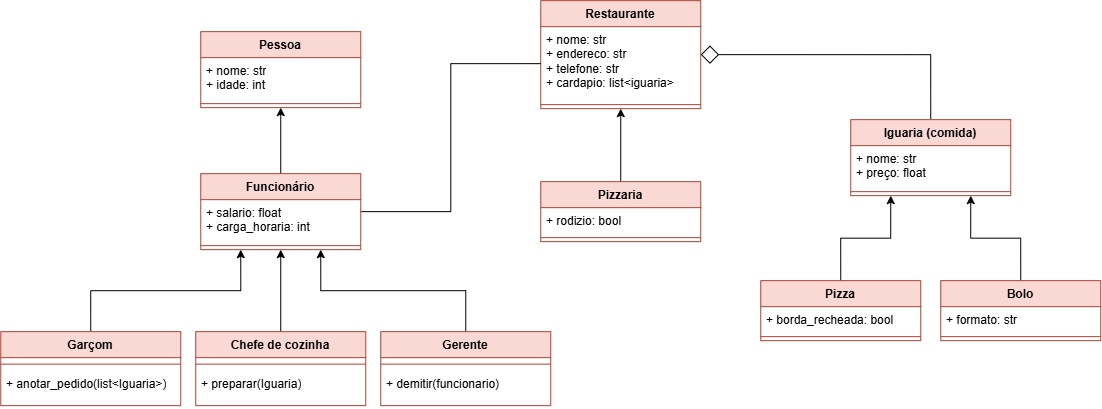

The diagram above was exported from draw.io. Its source (the exported page's mxGraphModel, read from the mxfile embedded in the PNG):
<mxGraphModel dx="1230" dy="677" grid="1" gridSize="10" guides="1" tooltips="1" connect="1" arrows="1" fold="1" page="1" pageScale="1" pageWidth="1169" pageHeight="827" math="0" shadow="0">
  <root>
    <mxCell id="0" />
    <mxCell id="1" parent="0" />
    <mxCell id="PXdxorRTqUBCeXibrhPo-2" parent="1" style="swimlane;fontStyle=1;align=center;verticalAlign=top;childLayout=stackLayout;horizontal=1;startSize=26;horizontalStack=0;resizeParent=1;resizeParentMax=0;resizeLast=0;collapsible=1;marginBottom=0;whiteSpace=wrap;html=1;fillColor=#fad9d5;strokeColor=#ae4132;" value="Pessoa" vertex="1">
      <mxGeometry height="76" width="160" x="241" y="181" as="geometry" />
    </mxCell>
    <mxCell id="PXdxorRTqUBCeXibrhPo-3" parent="PXdxorRTqUBCeXibrhPo-2" style="text;strokeColor=none;fillColor=none;align=left;verticalAlign=top;spacingLeft=4;spacingRight=4;overflow=hidden;rotatable=0;points=[[0,0.5],[1,0.5]];portConstraint=eastwest;whiteSpace=wrap;html=1;" value="+ nome: str&lt;div&gt;+ idade: int&lt;/div&gt;" vertex="1">
      <mxGeometry height="42" width="160" y="26" as="geometry" />
    </mxCell>
    <mxCell id="PXdxorRTqUBCeXibrhPo-4" parent="PXdxorRTqUBCeXibrhPo-2" style="line;strokeWidth=1;fillColor=none;align=left;verticalAlign=middle;spacingTop=-1;spacingLeft=3;spacingRight=3;rotatable=0;labelPosition=right;points=[];portConstraint=eastwest;strokeColor=inherit;" value="" vertex="1">
      <mxGeometry height="8" width="160" y="68" as="geometry" />
    </mxCell>
    <mxCell id="PXdxorRTqUBCeXibrhPo-10" parent="1" style="swimlane;fontStyle=1;align=center;verticalAlign=top;childLayout=stackLayout;horizontal=1;startSize=26;horizontalStack=0;resizeParent=1;resizeParentMax=0;resizeLast=0;collapsible=1;marginBottom=0;whiteSpace=wrap;html=1;fillColor=#fad9d5;strokeColor=#ae4132;" value="Restaurante" vertex="1">
      <mxGeometry height="108" width="160" x="581" y="150" as="geometry" />
    </mxCell>
    <mxCell id="PXdxorRTqUBCeXibrhPo-11" parent="PXdxorRTqUBCeXibrhPo-10" style="text;strokeColor=none;fillColor=none;align=left;verticalAlign=top;spacingLeft=4;spacingRight=4;overflow=hidden;rotatable=0;points=[[0,0.5],[1,0.5]];portConstraint=eastwest;whiteSpace=wrap;html=1;" value="+ nome: str&lt;div&gt;+ endereco: str&lt;/div&gt;&lt;div&gt;+ telefone: str&lt;br&gt;+ cardapio: list&amp;lt;iguaria&amp;gt;&lt;/div&gt;" vertex="1">
      <mxGeometry height="74" width="160" y="26" as="geometry" />
    </mxCell>
    <mxCell id="PXdxorRTqUBCeXibrhPo-12" parent="PXdxorRTqUBCeXibrhPo-10" style="line;strokeWidth=1;fillColor=none;align=left;verticalAlign=middle;spacingTop=-1;spacingLeft=3;spacingRight=3;rotatable=0;labelPosition=right;points=[];portConstraint=eastwest;strokeColor=inherit;" value="" vertex="1">
      <mxGeometry height="8" width="160" y="100" as="geometry" />
    </mxCell>
    <mxCell id="PXdxorRTqUBCeXibrhPo-61" edge="1" parent="1" source="PXdxorRTqUBCeXibrhPo-13" style="edgeStyle=orthogonalEdgeStyle;rounded=0;orthogonalLoop=1;jettySize=auto;html=1;exitX=0.5;exitY=0;exitDx=0;exitDy=0;entryX=0.25;entryY=1;entryDx=0;entryDy=0;" target="PXdxorRTqUBCeXibrhPo-30">
      <mxGeometry relative="1" as="geometry" />
    </mxCell>
    <mxCell id="PXdxorRTqUBCeXibrhPo-13" parent="1" style="swimlane;fontStyle=1;align=center;verticalAlign=top;childLayout=stackLayout;horizontal=1;startSize=26;horizontalStack=0;resizeParent=1;resizeParentMax=0;resizeLast=0;collapsible=1;marginBottom=0;whiteSpace=wrap;html=1;fillColor=#fad9d5;strokeColor=#ae4132;" value="Pizza" vertex="1">
      <mxGeometry height="60" width="160" x="801" y="430" as="geometry" />
    </mxCell>
    <mxCell id="PXdxorRTqUBCeXibrhPo-14" parent="PXdxorRTqUBCeXibrhPo-13" style="text;strokeColor=none;fillColor=none;align=left;verticalAlign=top;spacingLeft=4;spacingRight=4;overflow=hidden;rotatable=0;points=[[0,0.5],[1,0.5]];portConstraint=eastwest;whiteSpace=wrap;html=1;" value="+ borda_recheada: bool" vertex="1">
      <mxGeometry height="26" width="160" y="26" as="geometry" />
    </mxCell>
    <mxCell id="PXdxorRTqUBCeXibrhPo-15" parent="PXdxorRTqUBCeXibrhPo-13" style="line;strokeWidth=1;fillColor=none;align=left;verticalAlign=middle;spacingTop=-1;spacingLeft=3;spacingRight=3;rotatable=0;labelPosition=right;points=[];portConstraint=eastwest;strokeColor=inherit;" value="" vertex="1">
      <mxGeometry height="8" width="160" y="52" as="geometry" />
    </mxCell>
    <mxCell id="PXdxorRTqUBCeXibrhPo-62" edge="1" parent="1" source="PXdxorRTqUBCeXibrhPo-16" style="edgeStyle=orthogonalEdgeStyle;rounded=0;orthogonalLoop=1;jettySize=auto;html=1;exitX=0.5;exitY=0;exitDx=0;exitDy=0;entryX=0.75;entryY=1;entryDx=0;entryDy=0;" target="PXdxorRTqUBCeXibrhPo-30">
      <mxGeometry relative="1" as="geometry" />
    </mxCell>
    <mxCell id="PXdxorRTqUBCeXibrhPo-16" parent="1" style="swimlane;fontStyle=1;align=center;verticalAlign=top;childLayout=stackLayout;horizontal=1;startSize=26;horizontalStack=0;resizeParent=1;resizeParentMax=0;resizeLast=0;collapsible=1;marginBottom=0;whiteSpace=wrap;html=1;fillColor=#fad9d5;strokeColor=#ae4132;" value="Bolo" vertex="1">
      <mxGeometry height="60" width="160" x="981" y="430" as="geometry" />
    </mxCell>
    <mxCell id="PXdxorRTqUBCeXibrhPo-17" parent="PXdxorRTqUBCeXibrhPo-16" style="text;strokeColor=none;fillColor=none;align=left;verticalAlign=top;spacingLeft=4;spacingRight=4;overflow=hidden;rotatable=0;points=[[0,0.5],[1,0.5]];portConstraint=eastwest;whiteSpace=wrap;html=1;" value="+ formato: str" vertex="1">
      <mxGeometry height="26" width="160" y="26" as="geometry" />
    </mxCell>
    <mxCell id="PXdxorRTqUBCeXibrhPo-18" parent="PXdxorRTqUBCeXibrhPo-16" style="line;strokeWidth=1;fillColor=none;align=left;verticalAlign=middle;spacingTop=-1;spacingLeft=3;spacingRight=3;rotatable=0;labelPosition=right;points=[];portConstraint=eastwest;strokeColor=inherit;" value="" vertex="1">
      <mxGeometry height="8" width="160" y="52" as="geometry" />
    </mxCell>
    <mxCell id="PXdxorRTqUBCeXibrhPo-58" edge="1" parent="1" source="PXdxorRTqUBCeXibrhPo-27" style="edgeStyle=orthogonalEdgeStyle;rounded=0;orthogonalLoop=1;jettySize=auto;html=1;exitX=0.5;exitY=0;exitDx=0;exitDy=0;entryX=0.5;entryY=1;entryDx=0;entryDy=0;" target="PXdxorRTqUBCeXibrhPo-2">
      <mxGeometry relative="1" as="geometry" />
    </mxCell>
    <mxCell id="PXdxorRTqUBCeXibrhPo-63" edge="1" parent="1" source="PXdxorRTqUBCeXibrhPo-27" style="edgeStyle=orthogonalEdgeStyle;rounded=0;orthogonalLoop=1;jettySize=auto;html=1;exitX=1;exitY=0.5;exitDx=0;exitDy=0;entryX=0;entryY=0.5;entryDx=0;entryDy=0;endArrow=none;endFill=0;" target="PXdxorRTqUBCeXibrhPo-11">
      <mxGeometry relative="1" as="geometry" />
    </mxCell>
    <mxCell id="PXdxorRTqUBCeXibrhPo-27" parent="1" style="swimlane;fontStyle=1;align=center;verticalAlign=top;childLayout=stackLayout;horizontal=1;startSize=26;horizontalStack=0;resizeParent=1;resizeParentMax=0;resizeLast=0;collapsible=1;marginBottom=0;whiteSpace=wrap;html=1;fillColor=#fad9d5;strokeColor=#ae4132;" value="Funcionário" vertex="1">
      <mxGeometry height="76" width="160" x="241" y="323" as="geometry" />
    </mxCell>
    <mxCell id="PXdxorRTqUBCeXibrhPo-28" parent="PXdxorRTqUBCeXibrhPo-27" style="text;strokeColor=none;fillColor=none;align=left;verticalAlign=top;spacingLeft=4;spacingRight=4;overflow=hidden;rotatable=0;points=[[0,0.5],[1,0.5]];portConstraint=eastwest;whiteSpace=wrap;html=1;" value="&lt;div&gt;+ salario: float&lt;/div&gt;&lt;div&gt;+ carga_horaria: int&lt;/div&gt;" vertex="1">
      <mxGeometry height="42" width="160" y="26" as="geometry" />
    </mxCell>
    <mxCell id="PXdxorRTqUBCeXibrhPo-29" parent="PXdxorRTqUBCeXibrhPo-27" style="line;strokeWidth=1;fillColor=none;align=left;verticalAlign=middle;spacingTop=-1;spacingLeft=3;spacingRight=3;rotatable=0;labelPosition=right;points=[];portConstraint=eastwest;strokeColor=inherit;" value="" vertex="1">
      <mxGeometry height="8" width="160" y="68" as="geometry" />
    </mxCell>
    <mxCell id="PXdxorRTqUBCeXibrhPo-64" edge="1" parent="1" source="PXdxorRTqUBCeXibrhPo-30" style="edgeStyle=orthogonalEdgeStyle;rounded=0;orthogonalLoop=1;jettySize=auto;html=1;exitX=0.5;exitY=0;exitDx=0;exitDy=0;entryX=1;entryY=0.5;entryDx=0;entryDy=0;endArrow=diamond;endFill=0;startSize=16;endSize=16;" target="PXdxorRTqUBCeXibrhPo-10">
      <mxGeometry relative="1" as="geometry" />
    </mxCell>
    <mxCell id="PXdxorRTqUBCeXibrhPo-30" parent="1" style="swimlane;fontStyle=1;align=center;verticalAlign=top;childLayout=stackLayout;horizontal=1;startSize=26;horizontalStack=0;resizeParent=1;resizeParentMax=0;resizeLast=0;collapsible=1;marginBottom=0;whiteSpace=wrap;html=1;fillColor=#fad9d5;strokeColor=#ae4132;" value="Iguaria (comida)" vertex="1">
      <mxGeometry height="76" width="160" x="891" y="269" as="geometry" />
    </mxCell>
    <mxCell id="PXdxorRTqUBCeXibrhPo-31" parent="PXdxorRTqUBCeXibrhPo-30" style="text;strokeColor=none;fillColor=none;align=left;verticalAlign=top;spacingLeft=4;spacingRight=4;overflow=hidden;rotatable=0;points=[[0,0.5],[1,0.5]];portConstraint=eastwest;whiteSpace=wrap;html=1;" value="&lt;div&gt;&lt;span style=&quot;background-color: transparent; color: light-dark(rgb(0, 0, 0), rgb(255, 255, 255));&quot;&gt;+ nome: str&lt;/span&gt;&lt;/div&gt;&lt;div&gt;&lt;span style=&quot;background-color: transparent; color: light-dark(rgb(0, 0, 0), rgb(255, 255, 255));&quot;&gt;+ preço: float&lt;/span&gt;&lt;/div&gt;" vertex="1">
      <mxGeometry height="42" width="160" y="26" as="geometry" />
    </mxCell>
    <mxCell id="PXdxorRTqUBCeXibrhPo-32" parent="PXdxorRTqUBCeXibrhPo-30" style="line;strokeWidth=1;fillColor=none;align=left;verticalAlign=middle;spacingTop=-1;spacingLeft=3;spacingRight=3;rotatable=0;labelPosition=right;points=[];portConstraint=eastwest;strokeColor=inherit;" value="" vertex="1">
      <mxGeometry height="8" width="160" y="68" as="geometry" />
    </mxCell>
    <mxCell id="PXdxorRTqUBCeXibrhPo-54" edge="1" parent="1" source="PXdxorRTqUBCeXibrhPo-33" style="edgeStyle=orthogonalEdgeStyle;rounded=0;orthogonalLoop=1;jettySize=auto;html=1;exitX=0.5;exitY=0;exitDx=0;exitDy=0;entryX=0.25;entryY=1;entryDx=0;entryDy=0;" target="PXdxorRTqUBCeXibrhPo-27">
      <mxGeometry relative="1" as="geometry" />
    </mxCell>
    <mxCell id="PXdxorRTqUBCeXibrhPo-33" parent="1" style="swimlane;fontStyle=1;align=center;verticalAlign=top;childLayout=stackLayout;horizontal=1;startSize=26;horizontalStack=0;resizeParent=1;resizeParentMax=0;resizeLast=0;collapsible=1;marginBottom=0;whiteSpace=wrap;html=1;fillColor=#fad9d5;strokeColor=#ae4132;" value="Garçom" vertex="1">
      <mxGeometry height="74" width="180" x="41" y="481" as="geometry" />
    </mxCell>
    <mxCell id="PXdxorRTqUBCeXibrhPo-35" parent="PXdxorRTqUBCeXibrhPo-33" style="line;strokeWidth=1;fillColor=none;align=left;verticalAlign=middle;spacingTop=-1;spacingLeft=3;spacingRight=3;rotatable=0;labelPosition=right;points=[];portConstraint=eastwest;strokeColor=inherit;" value="" vertex="1">
      <mxGeometry height="13" width="180" y="26" as="geometry" />
    </mxCell>
    <mxCell id="PXdxorRTqUBCeXibrhPo-34" parent="PXdxorRTqUBCeXibrhPo-33" style="text;strokeColor=none;fillColor=none;align=left;verticalAlign=top;spacingLeft=4;spacingRight=4;overflow=hidden;rotatable=0;points=[[0,0.5],[1,0.5]];portConstraint=eastwest;whiteSpace=wrap;html=1;" value="+ anotar_pedido(list&amp;lt;Iguaria&amp;gt;)" vertex="1">
      <mxGeometry height="35" width="180" y="39" as="geometry" />
    </mxCell>
    <mxCell id="PXdxorRTqUBCeXibrhPo-57" edge="1" parent="1" source="PXdxorRTqUBCeXibrhPo-41" style="edgeStyle=orthogonalEdgeStyle;rounded=0;orthogonalLoop=1;jettySize=auto;html=1;exitX=0.5;exitY=0;exitDx=0;exitDy=0;entryX=0.75;entryY=1;entryDx=0;entryDy=0;" target="PXdxorRTqUBCeXibrhPo-27">
      <mxGeometry relative="1" as="geometry" />
    </mxCell>
    <mxCell id="PXdxorRTqUBCeXibrhPo-41" parent="1" style="swimlane;fontStyle=1;align=center;verticalAlign=top;childLayout=stackLayout;horizontal=1;startSize=26;horizontalStack=0;resizeParent=1;resizeParentMax=0;resizeLast=0;collapsible=1;marginBottom=0;whiteSpace=wrap;html=1;fillColor=#fad9d5;strokeColor=#ae4132;" value="Gerente" vertex="1">
      <mxGeometry height="74" width="170" x="421" y="481" as="geometry" />
    </mxCell>
    <mxCell id="PXdxorRTqUBCeXibrhPo-42" parent="PXdxorRTqUBCeXibrhPo-41" style="line;strokeWidth=1;fillColor=none;align=left;verticalAlign=middle;spacingTop=-1;spacingLeft=3;spacingRight=3;rotatable=0;labelPosition=right;points=[];portConstraint=eastwest;strokeColor=inherit;" value="" vertex="1">
      <mxGeometry height="13" width="170" y="26" as="geometry" />
    </mxCell>
    <mxCell id="PXdxorRTqUBCeXibrhPo-43" parent="PXdxorRTqUBCeXibrhPo-41" style="text;strokeColor=none;fillColor=none;align=left;verticalAlign=top;spacingLeft=4;spacingRight=4;overflow=hidden;rotatable=0;points=[[0,0.5],[1,0.5]];portConstraint=eastwest;whiteSpace=wrap;html=1;" value="+ demitir(funcionario)" vertex="1">
      <mxGeometry height="35" width="170" y="39" as="geometry" />
    </mxCell>
    <mxCell id="PXdxorRTqUBCeXibrhPo-56" edge="1" parent="1" source="PXdxorRTqUBCeXibrhPo-44" style="edgeStyle=orthogonalEdgeStyle;rounded=0;orthogonalLoop=1;jettySize=auto;html=1;exitX=0.5;exitY=0;exitDx=0;exitDy=0;entryX=0.5;entryY=1;entryDx=0;entryDy=0;" target="PXdxorRTqUBCeXibrhPo-27">
      <mxGeometry relative="1" as="geometry" />
    </mxCell>
    <mxCell id="PXdxorRTqUBCeXibrhPo-44" parent="1" style="swimlane;fontStyle=1;align=center;verticalAlign=top;childLayout=stackLayout;horizontal=1;startSize=26;horizontalStack=0;resizeParent=1;resizeParentMax=0;resizeLast=0;collapsible=1;marginBottom=0;whiteSpace=wrap;html=1;fillColor=#fad9d5;strokeColor=#ae4132;" value="Chefe de cozinha" vertex="1">
      <mxGeometry height="74" width="170" x="236" y="481" as="geometry" />
    </mxCell>
    <mxCell id="PXdxorRTqUBCeXibrhPo-45" parent="PXdxorRTqUBCeXibrhPo-44" style="line;strokeWidth=1;fillColor=none;align=left;verticalAlign=middle;spacingTop=-1;spacingLeft=3;spacingRight=3;rotatable=0;labelPosition=right;points=[];portConstraint=eastwest;strokeColor=inherit;" value="" vertex="1">
      <mxGeometry height="13" width="170" y="26" as="geometry" />
    </mxCell>
    <mxCell id="PXdxorRTqUBCeXibrhPo-46" parent="PXdxorRTqUBCeXibrhPo-44" style="text;strokeColor=none;fillColor=none;align=left;verticalAlign=top;spacingLeft=4;spacingRight=4;overflow=hidden;rotatable=0;points=[[0,0.5],[1,0.5]];portConstraint=eastwest;whiteSpace=wrap;html=1;" value="+ preparar(Iguaria)" vertex="1">
      <mxGeometry height="35" width="170" y="39" as="geometry" />
    </mxCell>
    <mxCell id="PXdxorRTqUBCeXibrhPo-59" edge="1" parent="1" source="PXdxorRTqUBCeXibrhPo-48" style="edgeStyle=orthogonalEdgeStyle;rounded=0;orthogonalLoop=1;jettySize=auto;html=1;exitX=0.5;exitY=0;exitDx=0;exitDy=0;entryX=0.5;entryY=1;entryDx=0;entryDy=0;" target="PXdxorRTqUBCeXibrhPo-10">
      <mxGeometry relative="1" as="geometry" />
    </mxCell>
    <mxCell id="PXdxorRTqUBCeXibrhPo-48" parent="1" style="swimlane;fontStyle=1;align=center;verticalAlign=top;childLayout=stackLayout;horizontal=1;startSize=26;horizontalStack=0;resizeParent=1;resizeParentMax=0;resizeLast=0;collapsible=1;marginBottom=0;whiteSpace=wrap;html=1;fillColor=#fad9d5;strokeColor=#ae4132;" value="Pizzaria" vertex="1">
      <mxGeometry height="60" width="160" x="581" y="331" as="geometry" />
    </mxCell>
    <mxCell id="PXdxorRTqUBCeXibrhPo-49" parent="PXdxorRTqUBCeXibrhPo-48" style="text;strokeColor=none;fillColor=none;align=left;verticalAlign=top;spacingLeft=4;spacingRight=4;overflow=hidden;rotatable=0;points=[[0,0.5],[1,0.5]];portConstraint=eastwest;whiteSpace=wrap;html=1;" value="+ rodizio: bool" vertex="1">
      <mxGeometry height="26" width="160" y="26" as="geometry" />
    </mxCell>
    <mxCell id="PXdxorRTqUBCeXibrhPo-50" parent="PXdxorRTqUBCeXibrhPo-48" style="line;strokeWidth=1;fillColor=none;align=left;verticalAlign=middle;spacingTop=-1;spacingLeft=3;spacingRight=3;rotatable=0;labelPosition=right;points=[];portConstraint=eastwest;strokeColor=inherit;" value="" vertex="1">
      <mxGeometry height="8" width="160" y="52" as="geometry" />
    </mxCell>
  </root>
</mxGraphModel>